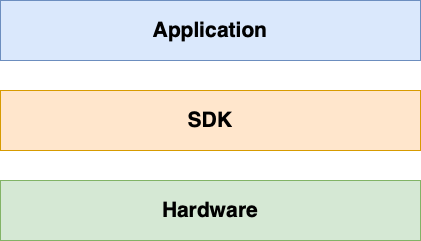

The diagram above was exported from draw.io. Its source (the exported page's mxGraphModel, read from the mxfile embedded in the PNG):
<mxGraphModel dx="1434" dy="827" grid="1" gridSize="10" guides="1" tooltips="1" connect="1" arrows="1" fold="1" page="1" pageScale="1" pageWidth="827" pageHeight="1169" math="0" shadow="0">
  <root>
    <mxCell id="0" />
    <mxCell id="1" parent="0" />
    <mxCell id="tclVb_WH7vhawovp6pau-1" value="Hardware" style="rounded=0;whiteSpace=wrap;html=1;strokeColor=#82b366;fillColor=#d5e8d4;fontStyle=1;fontSize=21;" parent="1" vertex="1">
      <mxGeometry x="200" y="430" width="420" height="60" as="geometry" />
    </mxCell>
    <mxCell id="tclVb_WH7vhawovp6pau-2" value="SDK" style="rounded=0;whiteSpace=wrap;html=1;strokeColor=#d79b00;fillColor=#ffe6cc;fontStyle=1;fontSize=21;" parent="1" vertex="1">
      <mxGeometry x="200" y="340" width="420" height="60" as="geometry" />
    </mxCell>
    <mxCell id="tclVb_WH7vhawovp6pau-3" value="Application" style="rounded=0;whiteSpace=wrap;html=1;strokeColor=#6c8ebf;fillColor=#dae8fc;fontStyle=1;fontSize=21;" parent="1" vertex="1">
      <mxGeometry x="200" y="250" width="420" height="60" as="geometry" />
    </mxCell>
  </root>
</mxGraphModel>